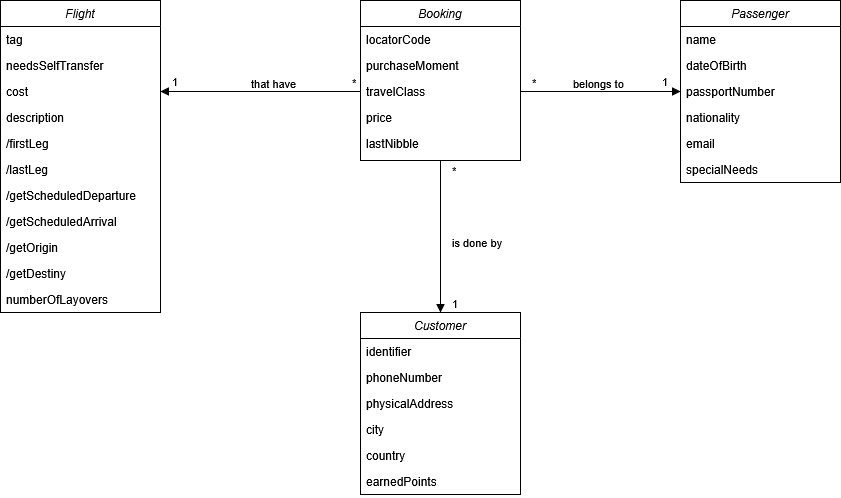

The diagram above was exported from draw.io. Its source (the exported page's mxGraphModel, read from the mxfile embedded in the PNG):
<mxGraphModel dx="2101" dy="1804" grid="1" gridSize="10" guides="1" tooltips="1" connect="1" arrows="1" fold="1" page="1" pageScale="1" pageWidth="827" pageHeight="1169" math="0" shadow="0">
  <root>
    <mxCell id="0" />
    <mxCell id="1" parent="0" />
    <mxCell id="2" value="Flight" style="swimlane;fontStyle=2;align=center;verticalAlign=top;childLayout=stackLayout;horizontal=1;startSize=26;horizontalStack=0;resizeParent=1;resizeLast=0;collapsible=1;marginBottom=0;rounded=0;shadow=0;strokeWidth=1;fillColor=none;" vertex="1" parent="1">
      <mxGeometry x="-160" y="2120" width="160" height="312" as="geometry">
        <mxRectangle x="230" y="140" width="160" height="26" as="alternateBounds" />
      </mxGeometry>
    </mxCell>
    <mxCell id="3" value="tag" style="text;align=left;verticalAlign=top;spacingLeft=4;spacingRight=4;overflow=hidden;rotatable=0;points=[[0,0.5],[1,0.5]];portConstraint=eastwest;fillColor=none;" vertex="1" parent="2">
      <mxGeometry y="26" width="160" height="26" as="geometry" />
    </mxCell>
    <mxCell id="4" value="needsSelfTransfer" style="text;align=left;verticalAlign=top;spacingLeft=4;spacingRight=4;overflow=hidden;rotatable=0;points=[[0,0.5],[1,0.5]];portConstraint=eastwest;fillColor=none;" vertex="1" parent="2">
      <mxGeometry y="52" width="160" height="26" as="geometry" />
    </mxCell>
    <mxCell id="5" value="cost" style="text;align=left;verticalAlign=top;spacingLeft=4;spacingRight=4;overflow=hidden;rotatable=0;points=[[0,0.5],[1,0.5]];portConstraint=eastwest;rounded=0;shadow=0;html=0;fillColor=none;" vertex="1" parent="2">
      <mxGeometry y="78" width="160" height="26" as="geometry" />
    </mxCell>
    <mxCell id="6" value="description" style="text;align=left;verticalAlign=top;spacingLeft=4;spacingRight=4;overflow=hidden;rotatable=0;points=[[0,0.5],[1,0.5]];portConstraint=eastwest;rounded=0;shadow=0;html=0;fillColor=none;" vertex="1" parent="2">
      <mxGeometry y="104" width="160" height="26" as="geometry" />
    </mxCell>
    <mxCell id="7" value="/firstLeg" style="text;align=left;verticalAlign=top;spacingLeft=4;spacingRight=4;overflow=hidden;rotatable=0;points=[[0,0.5],[1,0.5]];portConstraint=eastwest;rounded=0;shadow=0;html=0;fillColor=none;" vertex="1" parent="2">
      <mxGeometry y="130" width="160" height="26" as="geometry" />
    </mxCell>
    <mxCell id="8" value="/lastLeg" style="text;align=left;verticalAlign=top;spacingLeft=4;spacingRight=4;overflow=hidden;rotatable=0;points=[[0,0.5],[1,0.5]];portConstraint=eastwest;rounded=0;shadow=0;html=0;fillColor=none;" vertex="1" parent="2">
      <mxGeometry y="156" width="160" height="26" as="geometry" />
    </mxCell>
    <mxCell id="9" value="/getScheduledDeparture" style="text;align=left;verticalAlign=top;spacingLeft=4;spacingRight=4;overflow=hidden;rotatable=0;points=[[0,0.5],[1,0.5]];portConstraint=eastwest;rounded=0;shadow=0;html=0;fillColor=none;" vertex="1" parent="2">
      <mxGeometry y="182" width="160" height="26" as="geometry" />
    </mxCell>
    <mxCell id="10" value="/getScheduledArrival" style="text;align=left;verticalAlign=top;spacingLeft=4;spacingRight=4;overflow=hidden;rotatable=0;points=[[0,0.5],[1,0.5]];portConstraint=eastwest;rounded=0;shadow=0;html=0;fillColor=none;" vertex="1" parent="2">
      <mxGeometry y="208" width="160" height="26" as="geometry" />
    </mxCell>
    <mxCell id="11" value="/getOrigin" style="text;align=left;verticalAlign=top;spacingLeft=4;spacingRight=4;overflow=hidden;rotatable=0;points=[[0,0.5],[1,0.5]];portConstraint=eastwest;rounded=0;shadow=0;html=0;fillColor=none;" vertex="1" parent="2">
      <mxGeometry y="234" width="160" height="26" as="geometry" />
    </mxCell>
    <mxCell id="12" value="/getDestiny" style="text;align=left;verticalAlign=top;spacingLeft=4;spacingRight=4;overflow=hidden;rotatable=0;points=[[0,0.5],[1,0.5]];portConstraint=eastwest;rounded=0;shadow=0;html=0;fillColor=none;" vertex="1" parent="2">
      <mxGeometry y="260" width="160" height="26" as="geometry" />
    </mxCell>
    <mxCell id="13" value="numberOfLayovers" style="text;align=left;verticalAlign=top;spacingLeft=4;spacingRight=4;overflow=hidden;rotatable=0;points=[[0,0.5],[1,0.5]];portConstraint=eastwest;rounded=0;shadow=0;html=0;fillColor=none;" vertex="1" parent="2">
      <mxGeometry y="286" width="160" height="26" as="geometry" />
    </mxCell>
    <mxCell id="14" value="Customer" style="swimlane;fontStyle=2;align=center;verticalAlign=top;childLayout=stackLayout;horizontal=1;startSize=26;horizontalStack=0;resizeParent=1;resizeLast=0;collapsible=1;marginBottom=0;rounded=0;shadow=0;strokeWidth=1;fillColor=none;" vertex="1" parent="1">
      <mxGeometry x="200" y="2432" width="160" height="182" as="geometry">
        <mxRectangle x="230" y="140" width="160" height="26" as="alternateBounds" />
      </mxGeometry>
    </mxCell>
    <mxCell id="15" value="identifier" style="text;align=left;verticalAlign=top;spacingLeft=4;spacingRight=4;overflow=hidden;rotatable=0;points=[[0,0.5],[1,0.5]];portConstraint=eastwest;fillColor=none;" vertex="1" parent="14">
      <mxGeometry y="26" width="160" height="26" as="geometry" />
    </mxCell>
    <mxCell id="16" value="phoneNumber" style="text;align=left;verticalAlign=top;spacingLeft=4;spacingRight=4;overflow=hidden;rotatable=0;points=[[0,0.5],[1,0.5]];portConstraint=eastwest;rounded=0;shadow=0;html=0;fillColor=none;" vertex="1" parent="14">
      <mxGeometry y="52" width="160" height="26" as="geometry" />
    </mxCell>
    <mxCell id="17" value="physicalAddress" style="text;align=left;verticalAlign=top;spacingLeft=4;spacingRight=4;overflow=hidden;rotatable=0;points=[[0,0.5],[1,0.5]];portConstraint=eastwest;rounded=0;shadow=0;html=0;fillColor=none;" vertex="1" parent="14">
      <mxGeometry y="78" width="160" height="26" as="geometry" />
    </mxCell>
    <mxCell id="18" value="city" style="text;align=left;verticalAlign=top;spacingLeft=4;spacingRight=4;overflow=hidden;rotatable=0;points=[[0,0.5],[1,0.5]];portConstraint=eastwest;rounded=0;shadow=0;html=0;fillColor=none;" vertex="1" parent="14">
      <mxGeometry y="104" width="160" height="26" as="geometry" />
    </mxCell>
    <mxCell id="19" value="country" style="text;align=left;verticalAlign=top;spacingLeft=4;spacingRight=4;overflow=hidden;rotatable=0;points=[[0,0.5],[1,0.5]];portConstraint=eastwest;rounded=0;shadow=0;html=0;fillColor=none;" vertex="1" parent="14">
      <mxGeometry y="130" width="160" height="26" as="geometry" />
    </mxCell>
    <mxCell id="20" value="earnedPoints" style="text;align=left;verticalAlign=top;spacingLeft=4;spacingRight=4;overflow=hidden;rotatable=0;points=[[0,0.5],[1,0.5]];portConstraint=eastwest;rounded=0;shadow=0;html=0;fillColor=none;" vertex="1" parent="14">
      <mxGeometry y="156" width="160" height="26" as="geometry" />
    </mxCell>
    <mxCell id="21" value="Booking" style="swimlane;fontStyle=2;align=center;verticalAlign=top;childLayout=stackLayout;horizontal=1;startSize=26;horizontalStack=0;resizeParent=1;resizeLast=0;collapsible=1;marginBottom=0;rounded=0;shadow=0;strokeWidth=1;fillColor=none;" vertex="1" parent="1">
      <mxGeometry x="200" y="2120" width="160" height="160" as="geometry">
        <mxRectangle x="230" y="140" width="160" height="26" as="alternateBounds" />
      </mxGeometry>
    </mxCell>
    <mxCell id="22" value="locatorCode" style="text;align=left;verticalAlign=top;spacingLeft=4;spacingRight=4;overflow=hidden;rotatable=0;points=[[0,0.5],[1,0.5]];portConstraint=eastwest;rounded=0;shadow=0;html=0;fillColor=none;" vertex="1" parent="21">
      <mxGeometry y="26" width="160" height="26" as="geometry" />
    </mxCell>
    <mxCell id="23" value="purchaseMoment" style="text;align=left;verticalAlign=top;spacingLeft=4;spacingRight=4;overflow=hidden;rotatable=0;points=[[0,0.5],[1,0.5]];portConstraint=eastwest;rounded=0;shadow=0;html=0;fillColor=none;" vertex="1" parent="21">
      <mxGeometry y="52" width="160" height="26" as="geometry" />
    </mxCell>
    <mxCell id="24" value="travelClass" style="text;align=left;verticalAlign=top;spacingLeft=4;spacingRight=4;overflow=hidden;rotatable=0;points=[[0,0.5],[1,0.5]];portConstraint=eastwest;rounded=0;shadow=0;html=0;fillColor=none;" vertex="1" parent="21">
      <mxGeometry y="78" width="160" height="26" as="geometry" />
    </mxCell>
    <mxCell id="25" value="price" style="text;align=left;verticalAlign=top;spacingLeft=4;spacingRight=4;overflow=hidden;rotatable=0;points=[[0,0.5],[1,0.5]];portConstraint=eastwest;rounded=0;shadow=0;html=0;fillColor=none;" vertex="1" parent="21">
      <mxGeometry y="104" width="160" height="26" as="geometry" />
    </mxCell>
    <mxCell id="26" value="lastNibble" style="text;align=left;verticalAlign=top;spacingLeft=4;spacingRight=4;overflow=hidden;rotatable=0;points=[[0,0.5],[1,0.5]];portConstraint=eastwest;rounded=0;shadow=0;html=0;fillColor=none;" vertex="1" parent="21">
      <mxGeometry y="130" width="160" height="26" as="geometry" />
    </mxCell>
    <mxCell id="27" value="Passenger" style="swimlane;fontStyle=2;align=center;verticalAlign=top;childLayout=stackLayout;horizontal=1;startSize=26;horizontalStack=0;resizeParent=1;resizeLast=0;collapsible=1;marginBottom=0;rounded=0;shadow=0;strokeWidth=1;fillColor=none;" vertex="1" parent="1">
      <mxGeometry x="520" y="2120" width="160" height="182" as="geometry">
        <mxRectangle x="230" y="140" width="160" height="26" as="alternateBounds" />
      </mxGeometry>
    </mxCell>
    <mxCell id="28" value="name" style="text;align=left;verticalAlign=top;spacingLeft=4;spacingRight=4;overflow=hidden;rotatable=0;points=[[0,0.5],[1,0.5]];portConstraint=eastwest;fillColor=none;" vertex="1" parent="27">
      <mxGeometry y="26" width="160" height="26" as="geometry" />
    </mxCell>
    <mxCell id="29" value="dateOfBirth" style="text;align=left;verticalAlign=top;spacingLeft=4;spacingRight=4;overflow=hidden;rotatable=0;points=[[0,0.5],[1,0.5]];portConstraint=eastwest;rounded=0;shadow=0;html=0;fillColor=none;" vertex="1" parent="27">
      <mxGeometry y="52" width="160" height="26" as="geometry" />
    </mxCell>
    <mxCell id="30" value="passportNumber" style="text;align=left;verticalAlign=top;spacingLeft=4;spacingRight=4;overflow=hidden;rotatable=0;points=[[0,0.5],[1,0.5]];portConstraint=eastwest;rounded=0;shadow=0;html=0;fillColor=none;" vertex="1" parent="27">
      <mxGeometry y="78" width="160" height="26" as="geometry" />
    </mxCell>
    <mxCell id="31" value="nationality" style="text;align=left;verticalAlign=top;spacingLeft=4;spacingRight=4;overflow=hidden;rotatable=0;points=[[0,0.5],[1,0.5]];portConstraint=eastwest;rounded=0;shadow=0;html=0;fillColor=none;" vertex="1" parent="27">
      <mxGeometry y="104" width="160" height="26" as="geometry" />
    </mxCell>
    <mxCell id="32" value="email" style="text;align=left;verticalAlign=top;spacingLeft=4;spacingRight=4;overflow=hidden;rotatable=0;points=[[0,0.5],[1,0.5]];portConstraint=eastwest;rounded=0;shadow=0;html=0;fillColor=none;" vertex="1" parent="27">
      <mxGeometry y="130" width="160" height="26" as="geometry" />
    </mxCell>
    <mxCell id="33" value="specialNeeds" style="text;align=left;verticalAlign=top;spacingLeft=4;spacingRight=4;overflow=hidden;rotatable=0;points=[[0,0.5],[1,0.5]];portConstraint=eastwest;rounded=0;shadow=0;html=0;fillColor=none;" vertex="1" parent="27">
      <mxGeometry y="156" width="160" height="26" as="geometry" />
    </mxCell>
    <mxCell id="34" value="that have" style="endArrow=block;endFill=1;html=1;align=left;verticalAlign=top;rounded=0;entryX=1;entryY=0.5;entryDx=0;entryDy=0;exitX=0;exitY=0.5;exitDx=0;exitDy=0;" edge="1" source="24" target="5" parent="1">
      <mxGeometry x="0.1" y="-21" relative="1" as="geometry">
        <mxPoint x="-340" y="2223.5" as="sourcePoint" />
        <mxPoint x="-150" y="2223.5" as="targetPoint" />
        <mxPoint as="offset" />
      </mxGeometry>
    </mxCell>
    <mxCell id="35" value="*" style="edgeLabel;resizable=0;html=1;align=left;verticalAlign=bottom;" connectable="0" vertex="1" parent="34">
      <mxGeometry x="-1" relative="1" as="geometry">
        <mxPoint x="-10" as="offset" />
      </mxGeometry>
    </mxCell>
    <mxCell id="36" value="is done by" style="endArrow=block;endFill=1;html=1;align=left;verticalAlign=top;rounded=0;exitX=0.5;exitY=1;exitDx=0;exitDy=0;entryX=0.5;entryY=0;entryDx=0;entryDy=0;" edge="1" source="21" target="14" parent="1">
      <mxGeometry x="-0.0909" y="10" relative="1" as="geometry">
        <mxPoint x="270" y="2520.5" as="sourcePoint" />
        <mxPoint x="270" y="2390" as="targetPoint" />
        <mxPoint as="offset" />
      </mxGeometry>
    </mxCell>
    <mxCell id="37" value="*" style="edgeLabel;resizable=0;html=1;align=left;verticalAlign=bottom;" connectable="0" vertex="1" parent="36">
      <mxGeometry x="-1" relative="1" as="geometry">
        <mxPoint x="10" y="19" as="offset" />
      </mxGeometry>
    </mxCell>
    <mxCell id="38" value="1" style="edgeLabel;resizable=0;html=1;align=left;verticalAlign=bottom;" connectable="0" vertex="1" parent="1">
      <mxGeometry x="289.99999999999994" y="2431.9999999999995" as="geometry" />
    </mxCell>
    <mxCell id="39" value="belongs to" style="endArrow=block;endFill=1;html=1;align=left;verticalAlign=top;rounded=0;exitX=1;exitY=0.5;exitDx=0;exitDy=0;entryX=0;entryY=0.5;entryDx=0;entryDy=0;" edge="1" source="24" target="30" parent="1">
      <mxGeometry x="-0.375" y="21" relative="1" as="geometry">
        <mxPoint x="380" y="1994" as="sourcePoint" />
        <mxPoint x="380" y="2104" as="targetPoint" />
        <mxPoint as="offset" />
      </mxGeometry>
    </mxCell>
    <mxCell id="40" value="*" style="edgeLabel;resizable=0;html=1;align=left;verticalAlign=bottom;" connectable="0" vertex="1" parent="39">
      <mxGeometry x="-1" relative="1" as="geometry">
        <mxPoint x="10" as="offset" />
      </mxGeometry>
    </mxCell>
    <mxCell id="41" value="1" style="edgeLabel;resizable=0;html=1;align=left;verticalAlign=bottom;" connectable="0" vertex="1" parent="1">
      <mxGeometry x="10" y="2210" as="geometry" />
    </mxCell>
    <mxCell id="42" value="1" style="edgeLabel;resizable=0;html=1;align=left;verticalAlign=bottom;" connectable="0" vertex="1" parent="1">
      <mxGeometry x="500" y="2210" as="geometry" />
    </mxCell>
  </root>
</mxGraphModel>